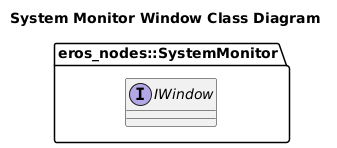

The diagram above was rendered by PlantUML. Its source (embedded in the PNG):
@startuml
title System Monitor Window Class Diagram
package eros_nodes::SystemMonitor {
interface IWindow {
}
}
@enduml